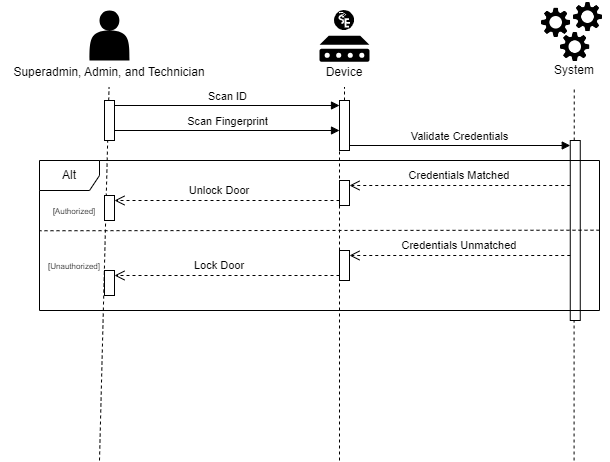

The diagram above was exported from draw.io. Its source (the exported page's mxGraphModel, read from the mxfile embedded in the PNG):
<mxGraphModel dx="778" dy="387" grid="1" gridSize="10" guides="1" tooltips="1" connect="1" arrows="1" fold="1" page="1" pageScale="1" pageWidth="850" pageHeight="1100" math="0" shadow="0">
  <root>
    <mxCell id="0" />
    <mxCell id="1" parent="0" />
    <mxCell id="pSKDqc_Fh7g2AIIlK4Uc-46" value="" style="html=1;points=[[0,0,0,0,5],[0,1,0,0,-5],[1,0,0,0,5],[1,1,0,0,-5]];perimeter=orthogonalPerimeter;outlineConnect=0;targetShapes=umlLifeline;portConstraint=eastwest;newEdgeStyle={&quot;curved&quot;:0,&quot;rounded&quot;:0};" vertex="1" parent="1">
      <mxGeometry x="650.76" y="200" width="10" height="180" as="geometry" />
    </mxCell>
    <mxCell id="pSKDqc_Fh7g2AIIlK4Uc-32" value="" style="endArrow=none;dashed=1;html=1;rounded=0;" edge="1" parent="1" source="pSKDqc_Fh7g2AIIlK4Uc-44">
      <mxGeometry width="50" height="50" relative="1" as="geometry">
        <mxPoint x="425" y="406.5" as="sourcePoint" />
        <mxPoint x="425" y="146.5" as="targetPoint" />
      </mxGeometry>
    </mxCell>
    <mxCell id="pSKDqc_Fh7g2AIIlK4Uc-33" value="" style="endArrow=none;dashed=1;html=1;rounded=0;" edge="1" parent="1" source="pSKDqc_Fh7g2AIIlK4Uc-46">
      <mxGeometry width="50" height="50" relative="1" as="geometry">
        <mxPoint x="670" y="180" as="sourcePoint" />
        <mxPoint x="654.7299999999999" y="146.5" as="targetPoint" />
      </mxGeometry>
    </mxCell>
    <mxCell id="pSKDqc_Fh7g2AIIlK4Uc-38" value="" style="group" vertex="1" connectable="0" parent="1">
      <mxGeometry x="620" y="60" width="70" height="85" as="geometry" />
    </mxCell>
    <mxCell id="pSKDqc_Fh7g2AIIlK4Uc-22" value="" style="group" vertex="1" connectable="0" parent="pSKDqc_Fh7g2AIIlK4Uc-38">
      <mxGeometry width="70" height="63.5" as="geometry" />
    </mxCell>
    <mxCell id="pSKDqc_Fh7g2AIIlK4Uc-12" value="" style="shape=image;verticalLabelPosition=bottom;labelBackgroundColor=default;verticalAlign=top;aspect=fixed;imageAspect=0;image=data:image/png,(base64 omitted: 10764 chars);" vertex="1" parent="pSKDqc_Fh7g2AIIlK4Uc-22">
      <mxGeometry y="5.594713656387666" width="33.33981526494896" height="33.33981526494896" as="geometry" />
    </mxCell>
    <mxCell id="pSKDqc_Fh7g2AIIlK4Uc-17" value="" style="shape=image;verticalLabelPosition=bottom;labelBackgroundColor=default;verticalAlign=top;aspect=fixed;imageAspect=0;image=data:image/png,(base64 omitted: 10764 chars);" vertex="1" parent="pSKDqc_Fh7g2AIIlK4Uc-22">
      <mxGeometry x="19.090909090909093" y="29.931718061674008" width="33.33981526494896" height="33.33981526494896" as="geometry" />
    </mxCell>
    <mxCell id="pSKDqc_Fh7g2AIIlK4Uc-18" value="" style="shape=image;verticalLabelPosition=bottom;labelBackgroundColor=default;verticalAlign=top;aspect=fixed;imageAspect=0;image=data:image/png,(base64 omitted: 10764 chars);" vertex="1" parent="pSKDqc_Fh7g2AIIlK4Uc-22">
      <mxGeometry x="31.818181818181824" width="33.33981526494896" height="33.33981526494896" as="geometry" />
    </mxCell>
    <mxCell id="pSKDqc_Fh7g2AIIlK4Uc-29" value="System" style="text;strokeColor=none;align=center;fillColor=none;html=1;verticalAlign=middle;whiteSpace=wrap;rounded=0;" vertex="1" parent="pSKDqc_Fh7g2AIIlK4Uc-38">
      <mxGeometry x="5" y="55" width="60" height="30" as="geometry" />
    </mxCell>
    <mxCell id="pSKDqc_Fh7g2AIIlK4Uc-41" value="" style="endArrow=none;dashed=1;html=1;rounded=0;" edge="1" parent="1">
      <mxGeometry width="50" height="50" relative="1" as="geometry">
        <mxPoint x="180" y="520" as="sourcePoint" />
        <mxPoint x="189.55" y="146.5" as="targetPoint" />
      </mxGeometry>
    </mxCell>
    <mxCell id="pSKDqc_Fh7g2AIIlK4Uc-42" value="" style="html=1;points=[[0,0,0,0,5],[0,1,0,0,-5],[1,0,0,0,5],[1,1,0,0,-5]];perimeter=orthogonalPerimeter;outlineConnect=0;targetShapes=umlLifeline;portConstraint=eastwest;newEdgeStyle={&quot;curved&quot;:0,&quot;rounded&quot;:0};" vertex="1" parent="1">
      <mxGeometry x="185" y="160" width="10" height="40" as="geometry" />
    </mxCell>
    <mxCell id="pSKDqc_Fh7g2AIIlK4Uc-45" value="" style="endArrow=none;dashed=1;html=1;rounded=0;" edge="1" parent="1" target="pSKDqc_Fh7g2AIIlK4Uc-44">
      <mxGeometry width="50" height="50" relative="1" as="geometry">
        <mxPoint x="420" y="520" as="sourcePoint" />
        <mxPoint x="425" y="146.5" as="targetPoint" />
      </mxGeometry>
    </mxCell>
    <mxCell id="pSKDqc_Fh7g2AIIlK4Uc-44" value="" style="html=1;points=[[0,0,0,0,5],[0,1,0,0,-5],[1,0,0,0,5],[1,1,0,0,-5]];perimeter=orthogonalPerimeter;outlineConnect=0;targetShapes=umlLifeline;portConstraint=eastwest;newEdgeStyle={&quot;curved&quot;:0,&quot;rounded&quot;:0};" vertex="1" parent="1">
      <mxGeometry x="420" y="160" width="10" height="50" as="geometry" />
    </mxCell>
    <mxCell id="pSKDqc_Fh7g2AIIlK4Uc-55" value="" style="group" vertex="1" connectable="0" parent="1">
      <mxGeometry x="395" y="70" width="60" height="76.5" as="geometry" />
    </mxCell>
    <mxCell id="pSKDqc_Fh7g2AIIlK4Uc-53" value="" style="group" vertex="1" connectable="0" parent="pSKDqc_Fh7g2AIIlK4Uc-55">
      <mxGeometry x="5" width="50" height="51.25" as="geometry" />
    </mxCell>
    <mxCell id="pSKDqc_Fh7g2AIIlK4Uc-51" value="" style="sketch=0;aspect=fixed;pointerEvents=1;shadow=0;dashed=0;html=1;strokeColor=none;labelPosition=center;verticalLabelPosition=bottom;verticalAlign=top;align=center;fillColor=#000000;shape=mxgraph.mscae.enterprise.device" vertex="1" parent="pSKDqc_Fh7g2AIIlK4Uc-53">
      <mxGeometry y="25.25" width="50" height="26" as="geometry" />
    </mxCell>
    <mxCell id="pSKDqc_Fh7g2AIIlK4Uc-52" value="" style="shape=image;verticalLabelPosition=bottom;labelBackgroundColor=default;verticalAlign=top;aspect=fixed;imageAspect=0;image=data:image/svg+xml,(base64 omitted: 2580 chars);" vertex="1" parent="pSKDqc_Fh7g2AIIlK4Uc-53">
      <mxGeometry x="15" width="20" height="20" as="geometry" />
    </mxCell>
    <mxCell id="pSKDqc_Fh7g2AIIlK4Uc-54" value="Device" style="text;strokeColor=none;align=center;fillColor=none;html=1;verticalAlign=middle;whiteSpace=wrap;rounded=0;" vertex="1" parent="pSKDqc_Fh7g2AIIlK4Uc-55">
      <mxGeometry y="46.5" width="60" height="30" as="geometry" />
    </mxCell>
    <mxCell id="pSKDqc_Fh7g2AIIlK4Uc-56" value="Scan ID" style="html=1;verticalAlign=bottom;endArrow=block;curved=0;rounded=0;exitX=1;exitY=0;exitDx=0;exitDy=5;exitPerimeter=0;entryX=0;entryY=0;entryDx=0;entryDy=5;entryPerimeter=0;" edge="1" parent="1" source="pSKDqc_Fh7g2AIIlK4Uc-42" target="pSKDqc_Fh7g2AIIlK4Uc-44">
      <mxGeometry width="80" relative="1" as="geometry">
        <mxPoint x="360" y="220" as="sourcePoint" />
        <mxPoint x="440" y="220" as="targetPoint" />
      </mxGeometry>
    </mxCell>
    <mxCell id="pSKDqc_Fh7g2AIIlK4Uc-69" value="Scan Fingerprint" style="html=1;verticalAlign=bottom;endArrow=block;curved=0;rounded=0;" edge="1" parent="1">
      <mxGeometry width="80" relative="1" as="geometry">
        <mxPoint x="195" y="190" as="sourcePoint" />
        <mxPoint x="420" y="190" as="targetPoint" />
      </mxGeometry>
    </mxCell>
    <mxCell id="pSKDqc_Fh7g2AIIlK4Uc-70" value="Validate Credentials" style="html=1;verticalAlign=bottom;endArrow=block;curved=0;rounded=0;entryX=0;entryY=0;entryDx=0;entryDy=5;entryPerimeter=0;" edge="1" parent="1" source="pSKDqc_Fh7g2AIIlK4Uc-44" target="pSKDqc_Fh7g2AIIlK4Uc-46">
      <mxGeometry width="80" relative="1" as="geometry">
        <mxPoint x="350" y="190" as="sourcePoint" />
        <mxPoint x="430" y="190" as="targetPoint" />
      </mxGeometry>
    </mxCell>
    <mxCell id="pSKDqc_Fh7g2AIIlK4Uc-83" value="" style="endArrow=none;dashed=1;html=1;rounded=0;" edge="1" parent="1">
      <mxGeometry width="50" height="50" relative="1" as="geometry">
        <mxPoint x="654.58" y="520" as="sourcePoint" />
        <mxPoint x="654.58" y="380" as="targetPoint" />
      </mxGeometry>
    </mxCell>
    <mxCell id="pSKDqc_Fh7g2AIIlK4Uc-71" value="Alt" style="shape=umlFrame;whiteSpace=wrap;html=1;pointerEvents=0;" vertex="1" parent="1">
      <mxGeometry x="120" y="220" width="560" height="150" as="geometry" />
    </mxCell>
    <mxCell id="pSKDqc_Fh7g2AIIlK4Uc-74" value="" style="endArrow=none;dashed=1;html=1;rounded=0;exitX=0.999;exitY=0.5;exitDx=0;exitDy=0;exitPerimeter=0;entryX=-0.001;entryY=0.504;entryDx=0;entryDy=0;entryPerimeter=0;" edge="1" parent="1">
      <mxGeometry width="50" height="50" relative="1" as="geometry">
        <mxPoint x="680" y="289.69" as="sourcePoint" />
        <mxPoint x="120.00000000000006" y="290.24999999999994" as="targetPoint" />
      </mxGeometry>
    </mxCell>
    <mxCell id="pSKDqc_Fh7g2AIIlK4Uc-75" value="&lt;font style=&quot;font-size: 8px;&quot;&gt;[Authorized]&lt;/font&gt;" style="text;strokeColor=none;align=center;fillColor=none;html=1;verticalAlign=middle;whiteSpace=wrap;rounded=0;" vertex="1" parent="1">
      <mxGeometry x="130" y="255" width="50" height="30" as="geometry" />
    </mxCell>
    <mxCell id="pSKDqc_Fh7g2AIIlK4Uc-76" value="&lt;font style=&quot;font-size: 8px;&quot;&gt;[Unauthorized]&lt;/font&gt;" style="text;strokeColor=none;align=center;fillColor=none;html=1;verticalAlign=middle;whiteSpace=wrap;rounded=0;" vertex="1" parent="1">
      <mxGeometry x="130" y="310" width="50" height="30" as="geometry" />
    </mxCell>
    <mxCell id="pSKDqc_Fh7g2AIIlK4Uc-86" value="" style="html=1;verticalAlign=bottom;endArrow=open;dashed=1;endSize=8;curved=0;rounded=0;entryX=1;entryY=0;entryDx=0;entryDy=5;entryPerimeter=0;exitX=0;exitY=1;exitDx=0;exitDy=-5;exitPerimeter=0;" edge="1" parent="1" source="pSKDqc_Fh7g2AIIlK4Uc-92" target="pSKDqc_Fh7g2AIIlK4Uc-85">
      <mxGeometry relative="1" as="geometry">
        <mxPoint x="410" y="258" as="sourcePoint" />
        <mxPoint x="190" y="260" as="targetPoint" />
      </mxGeometry>
    </mxCell>
    <mxCell id="pSKDqc_Fh7g2AIIlK4Uc-85" value="" style="html=1;points=[[0,0,0,0,5],[0,1,0,0,-5],[1,0,0,0,5],[1,1,0,0,-5]];perimeter=orthogonalPerimeter;outlineConnect=0;targetShapes=umlLifeline;portConstraint=eastwest;newEdgeStyle={&quot;curved&quot;:0,&quot;rounded&quot;:0};" vertex="1" parent="1">
      <mxGeometry x="185" y="255" width="10" height="25" as="geometry" />
    </mxCell>
    <mxCell id="pSKDqc_Fh7g2AIIlK4Uc-88" value="" style="html=1;verticalAlign=bottom;endArrow=open;dashed=1;endSize=8;curved=0;rounded=0;entryX=1;entryY=0;entryDx=0;entryDy=5;entryPerimeter=0;exitX=0;exitY=1;exitDx=0;exitDy=-5;exitPerimeter=0;" edge="1" parent="1" source="pSKDqc_Fh7g2AIIlK4Uc-96" target="pSKDqc_Fh7g2AIIlK4Uc-87">
      <mxGeometry relative="1" as="geometry">
        <mxPoint x="410" y="320" as="sourcePoint" />
        <mxPoint x="190" y="330" as="targetPoint" />
      </mxGeometry>
    </mxCell>
    <mxCell id="pSKDqc_Fh7g2AIIlK4Uc-87" value="" style="html=1;points=[[0,0,0,0,5],[0,1,0,0,-5],[1,0,0,0,5],[1,1,0,0,-5]];perimeter=orthogonalPerimeter;outlineConnect=0;targetShapes=umlLifeline;portConstraint=eastwest;newEdgeStyle={&quot;curved&quot;:0,&quot;rounded&quot;:0};" vertex="1" parent="1">
      <mxGeometry x="185" y="330" width="10" height="25" as="geometry" />
    </mxCell>
    <mxCell id="pSKDqc_Fh7g2AIIlK4Uc-89" value="" style="html=1;verticalAlign=bottom;endArrow=open;dashed=1;endSize=8;curved=0;rounded=0;entryX=1;entryY=0;entryDx=0;entryDy=5;entryPerimeter=0;" edge="1" parent="1" source="pSKDqc_Fh7g2AIIlK4Uc-46" target="pSKDqc_Fh7g2AIIlK4Uc-92">
      <mxGeometry relative="1" as="geometry">
        <mxPoint x="650.76" y="249.31" as="sourcePoint" />
        <mxPoint x="430" y="249.31" as="targetPoint" />
      </mxGeometry>
    </mxCell>
    <mxCell id="pSKDqc_Fh7g2AIIlK4Uc-90" value="&lt;font style=&quot;font-size: 11px;&quot;&gt;Credentials Matched&lt;/font&gt;" style="text;strokeColor=none;align=center;fillColor=none;html=1;verticalAlign=middle;whiteSpace=wrap;rounded=0;" vertex="1" parent="1">
      <mxGeometry x="470" y="220" width="140" height="30" as="geometry" />
    </mxCell>
    <mxCell id="pSKDqc_Fh7g2AIIlK4Uc-92" value="" style="html=1;points=[[0,0,0,0,5],[0,1,0,0,-5],[1,0,0,0,5],[1,1,0,0,-5]];perimeter=orthogonalPerimeter;outlineConnect=0;targetShapes=umlLifeline;portConstraint=eastwest;newEdgeStyle={&quot;curved&quot;:0,&quot;rounded&quot;:0};" vertex="1" parent="1">
      <mxGeometry x="420" y="240" width="10" height="25" as="geometry" />
    </mxCell>
    <mxCell id="pSKDqc_Fh7g2AIIlK4Uc-94" value="&lt;font style=&quot;font-size: 11px;&quot;&gt;Unlock Door&lt;/font&gt;" style="text;strokeColor=none;align=center;fillColor=none;html=1;verticalAlign=middle;whiteSpace=wrap;rounded=0;" vertex="1" parent="1">
      <mxGeometry x="260" y="235" width="80" height="30" as="geometry" />
    </mxCell>
    <mxCell id="pSKDqc_Fh7g2AIIlK4Uc-95" value="" style="html=1;verticalAlign=bottom;endArrow=open;dashed=1;endSize=8;curved=0;rounded=0;entryX=1;entryY=0;entryDx=0;entryDy=5;entryPerimeter=0;" edge="1" parent="1" source="pSKDqc_Fh7g2AIIlK4Uc-46" target="pSKDqc_Fh7g2AIIlK4Uc-96">
      <mxGeometry relative="1" as="geometry">
        <mxPoint x="651" y="310" as="sourcePoint" />
        <mxPoint x="430" y="310" as="targetPoint" />
      </mxGeometry>
    </mxCell>
    <mxCell id="pSKDqc_Fh7g2AIIlK4Uc-96" value="" style="html=1;points=[[0,0,0,0,5],[0,1,0,0,-5],[1,0,0,0,5],[1,1,0,0,-5]];perimeter=orthogonalPerimeter;outlineConnect=0;targetShapes=umlLifeline;portConstraint=eastwest;newEdgeStyle={&quot;curved&quot;:0,&quot;rounded&quot;:0};" vertex="1" parent="1">
      <mxGeometry x="420" y="310" width="10" height="30" as="geometry" />
    </mxCell>
    <mxCell id="pSKDqc_Fh7g2AIIlK4Uc-97" value="&lt;font style=&quot;font-size: 11px;&quot;&gt;Lock Door&lt;/font&gt;" style="text;strokeColor=none;align=center;fillColor=none;html=1;verticalAlign=middle;whiteSpace=wrap;rounded=0;" vertex="1" parent="1">
      <mxGeometry x="270" y="310" width="60" height="30" as="geometry" />
    </mxCell>
    <mxCell id="pSKDqc_Fh7g2AIIlK4Uc-98" value="&lt;font style=&quot;font-size: 11px;&quot;&gt;Credentials Unmatched&lt;/font&gt;" style="text;strokeColor=none;align=center;fillColor=none;html=1;verticalAlign=middle;whiteSpace=wrap;rounded=0;" vertex="1" parent="1">
      <mxGeometry x="475" y="290" width="130" height="30" as="geometry" />
    </mxCell>
    <mxCell id="pSKDqc_Fh7g2AIIlK4Uc-99" value="" style="group" vertex="1" connectable="0" parent="1">
      <mxGeometry x="80" y="70" width="220" height="76.5" as="geometry" />
    </mxCell>
    <mxCell id="pSKDqc_Fh7g2AIIlK4Uc-2" value="" style="shape=actor;whiteSpace=wrap;html=1;fillColor=#000000;strokeColor=none;" vertex="1" parent="pSKDqc_Fh7g2AIIlK4Uc-99">
      <mxGeometry x="90" width="40" height="50" as="geometry" />
    </mxCell>
    <mxCell id="pSKDqc_Fh7g2AIIlK4Uc-28" value="Superadmin, Admin, and Technician" style="text;strokeColor=none;align=center;fillColor=none;html=1;verticalAlign=middle;whiteSpace=wrap;rounded=0;" vertex="1" parent="pSKDqc_Fh7g2AIIlK4Uc-99">
      <mxGeometry y="46.5" width="220" height="30" as="geometry" />
    </mxCell>
  </root>
</mxGraphModel>